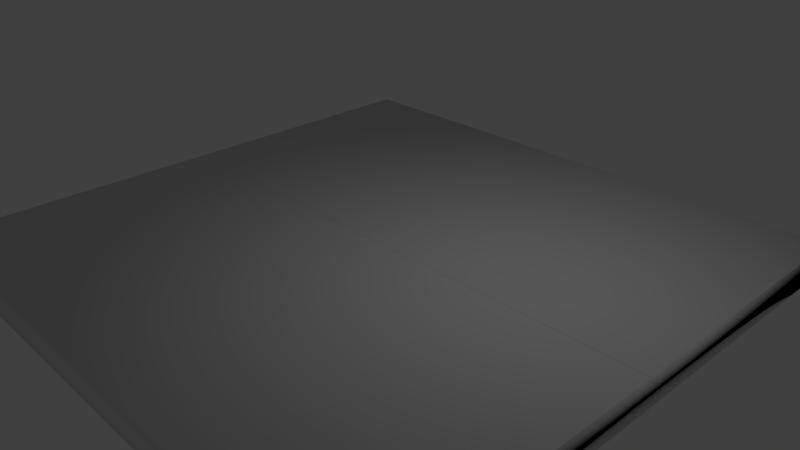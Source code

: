 # Source: floor.blend  (saved by Blender 2.72.0; exported with 4.5.12 LTS)
import bpy
from mathutils import Matrix  # noqa: F401  (used for matrix-valued properties, if any)

bpy.ops.wm.read_factory_settings(use_empty=True)
scene = bpy.context.scene
scene.name = 'Scene'

# ---- collections
col_collection_1 = bpy.data.collections.new('Collection 1'); scene.collection.children.link(col_collection_1)

# ---- world
world_world = bpy.data.worlds.new('World'); scene.world = world_world
world_world.color = (0.05088, 0.05088, 0.05088)
world_world.use_sun_shadow = False
world_world.sun_shadow_jitter_overblur = 0.0
world_world.cycles.sampling_method = 'MANUAL'
world_world.cycles.sample_map_resolution = 256

# ---- cameras
cam_camera = bpy.data.cameras.new('Camera')
cam_camera.clip_end = 100.0
cam_camera.lens = 35.0
cam_camera.sensor_width = 32.0
cam_camera.sensor_height = 18.0
cam_camera.ortho_scale = 7.314
cam_camera.dof.focus_distance = 0.0
cam_camera.dof.aperture_fstop = 128.0

# ---- lights
light_lamp = bpy.data.lights.new('Lamp', 'POINT')
light_lamp.transmission_factor = 0.0
light_lamp.cutoff_distance = 30.0
light_lamp.energy = 100.0
light_lamp.shadow_buffer_clip_start = 1.001
light_lamp.shadow_soft_size = 0.1
light_lamp.shadow_maximum_resolution = 0.006
light_lamp.use_absolute_resolution = True
light_lamp.cycles.use_multiple_importance_sampling = False

# ---- meshes
me_floor = bpy.data.meshes.new('floor')
me_floor.from_pydata([(4.06, -0.2, 3.96), (4.06, -0.2, -3.96), (4.06, 0.2, -3.96), (-4.06, -0.2, -3.96), (-4.06, 0.2, -3.96), (-4.06, -0.2, 3.96), (-4.06, 0.2, 3.96), (4.06, 0.2, 3.96)], [], [(0, 1, 2), (1, 3, 4), (3, 5, 6), (5, 0, 7), (5, 3, 1), (7, 2, 4), (7, 0, 2), (2, 1, 4), (4, 3, 6), (6, 5, 7), (0, 5, 1), (6, 7, 4)])
me_floor.polygons.foreach_set('use_smooth', [True] * 12)
_uv = me_floor.uv_layers.new(name='UVMap')
_uv.uv.foreach_set('vector', [0.0, 1.0, 1.0, 1.0, 1.0, 0.0, 0.0, 1.0, 1.0, 1.0, 1.0, 0.0, 0.0, 1.0, 1.0, 1.0, 1.0, 0.0, 0.0, 1.0, 1.0, 1.0, 1.0, 0.0, 0.0, 1.0, 1.0, 1.0, 1.0, 0.0, 0.0, 1.0, 1.0, 1.0, 1.0, 0.0, 0.0, 0.0, 0.0, 1.0, 1.0, 0.0, 0.0, 0.0, 0.0, 1.0, 1.0, 0.0, 0.0, 0.0, 0.0, 1.0, 1.0, 0.0, 0.0, 0.0, 0.0, 1.0, 1.0, 0.0, 0.0, 0.0, 0.0, 1.0, 1.0, 0.0, 0.0, 0.0, 0.0, 1.0, 1.0, 0.0])
me_floor.use_remesh_preserve_volume = False
me_floor.use_remesh_preserve_attributes = False
me_floor.use_mirror_vertex_groups = False
me_floor.update()
me_bounding_box = bpy.data.meshes.new('bounding_box')
me_bounding_box.from_pydata([(4.06, -0.2, 3.96), (4.06, -0.2, -3.96), (4.06, 0.2, -3.96), (-4.06, -0.2, -3.96), (-4.06, 0.2, -3.96), (-4.06, -0.2, 3.96), (-4.06, 0.2, 3.96), (4.06, 0.2, 3.96)], [], [(0, 1, 2), (1, 3, 4), (3, 5, 6), (5, 0, 7), (5, 3, 1), (7, 2, 4), (7, 0, 2), (2, 1, 4), (4, 3, 6), (6, 5, 7), (0, 5, 1), (6, 7, 4)])
me_bounding_box.polygons.foreach_set('use_smooth', [True] * 12)
_uv = me_bounding_box.uv_layers.new(name='UVMap')
_uv.uv.foreach_set('vector', [0.0, 1.0, 1.0, 1.0, 1.0, 0.0, 0.0, 1.0, 1.0, 1.0, 1.0, 0.0, 0.0, 1.0, 1.0, 1.0, 1.0, 0.0, 0.0, 1.0, 1.0, 1.0, 1.0, 0.0, 0.0, 1.0, 1.0, 1.0, 1.0, 0.0, 0.0, 1.0, 1.0, 1.0, 1.0, 0.0, 0.0, 0.0, 0.0, 1.0, 1.0, 0.0, 0.0, 0.0, 0.0, 1.0, 1.0, 0.0, 0.0, 0.0, 0.0, 1.0, 1.0, 0.0, 0.0, 0.0, 0.0, 1.0, 1.0, 0.0, 0.0, 0.0, 0.0, 1.0, 1.0, 0.0, 0.0, 0.0, 0.0, 1.0, 1.0, 0.0])
me_bounding_box.use_remesh_preserve_volume = False
me_bounding_box.use_remesh_preserve_attributes = False
me_bounding_box.use_mirror_vertex_groups = False
me_bounding_box.update()

# ---- objects
ob_floor = bpy.data.objects.new('floor', me_floor)
ob_bounding_box = bpy.data.objects.new('bounding_box', me_bounding_box)
ob_lamp = bpy.data.objects.new('Lamp', light_lamp)
ob_camera = bpy.data.objects.new('Camera', cam_camera)

# ---- transforms, parenting, visibility, modifiers, constraints
ob_floor.location = (0.0, 0.0, 0.0)
ob_floor.rotation_euler = (1.571, -0.0, 0.0)
ob_floor.lineart.crease_threshold = 0.0
ob_bounding_box.parent = ob_floor
ob_bounding_box.matrix_parent_inverse = Matrix(((1.0, 0.0, 0.0, 4.0), (0.0, -1.639e-07, 1.0, -0.1957), (0.0, -1.0, -1.629e-07, 4.0), (0.0, 0.0, 0.0, 1.0)))
ob_bounding_box.location = (-4.0, 4.0, 0.1957)
ob_bounding_box.rotation_euler = (1.571, -0.0, 0.0)
ob_bounding_box.display_type = 'WIRE'
ob_bounding_box.lineart.crease_threshold = 0.0
ob_lamp.location = (4.076, 1.005, 5.904)
ob_lamp.rotation_euler = (0.6503, 0.05522, 1.866)
ob_lamp.lock_rotations_4d = False
ob_lamp.empty_display_type = 'ARROWS'
ob_lamp.color = (0.0, 0.0, 0.0, 0.0)
ob_lamp.lineart.crease_threshold = 0.0
ob_camera.location = (7.481, -6.508, 5.344)
ob_camera.rotation_euler = (1.109, 0.01082, 0.8149)
ob_camera.lock_rotations_4d = False
ob_camera.empty_display_type = 'ARROWS'
ob_camera.color = (0.0, 0.0, 0.0, 0.0)
ob_camera.display_type = 'WIRE'
ob_camera.lineart.crease_threshold = 0.0

# ---- collection membership
col_collection_1.objects.link(ob_floor)
col_collection_1.objects.link(ob_bounding_box)
col_collection_1.objects.link(ob_lamp)
col_collection_1.objects.link(ob_camera)

# ---- scene / render settings (as saved in the file)
scene.camera = ob_camera
scene.frame_start = 1; scene.frame_end = 250; scene.frame_set(1)
scene.render.engine = 'BLENDER_EEVEE_NEXT'
scene.render.resolution_percentage = 50
scene.render.dither_intensity = 0.0
scene.cycles.use_denoising = False
scene.cycles.samples = 10
scene.cycles.sampling_pattern = 'TABULATED_SOBOL'
scene.cycles.light_sampling_threshold = 0.0
scene.cycles.use_adaptive_sampling = False
scene.cycles.use_light_tree = False
scene.cycles.blur_glossy = 0.0
scene.cycles.pixel_filter_type = 'GAUSSIAN'
scene.cycles.sample_clamp_indirect = 0.0
scene.view_settings.view_transform = 'Standard'
bpy.context.view_layer.update()
